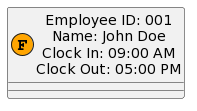

The diagram above was rendered by PlantUML. Its source (embedded in the PNG):
@startuml
!define CLOCK_IN_COLOR #99CC99
!define CLOCK_OUT_COLOR #FFA500

!define EMPLOYEE(employee_id, name, clock_in, clock_out) class employee as "Employee ID: employee_id\nName: name\nClock In: clock_in\nClock Out: clock_out" << (F,CLOCK_IN_COLOR) >>, << (F,CLOCK_OUT_COLOR) >>

EMPLOYEE(001, John Doe, 09:00 AM, 05:00 PM)
EMPLOYEE(002, Jane Smith, 08:30 AM, 04:30 PM)
EMPLOYEE(003, Mike Johnson, 09:15 AM, 05:15 PM)
@enduml